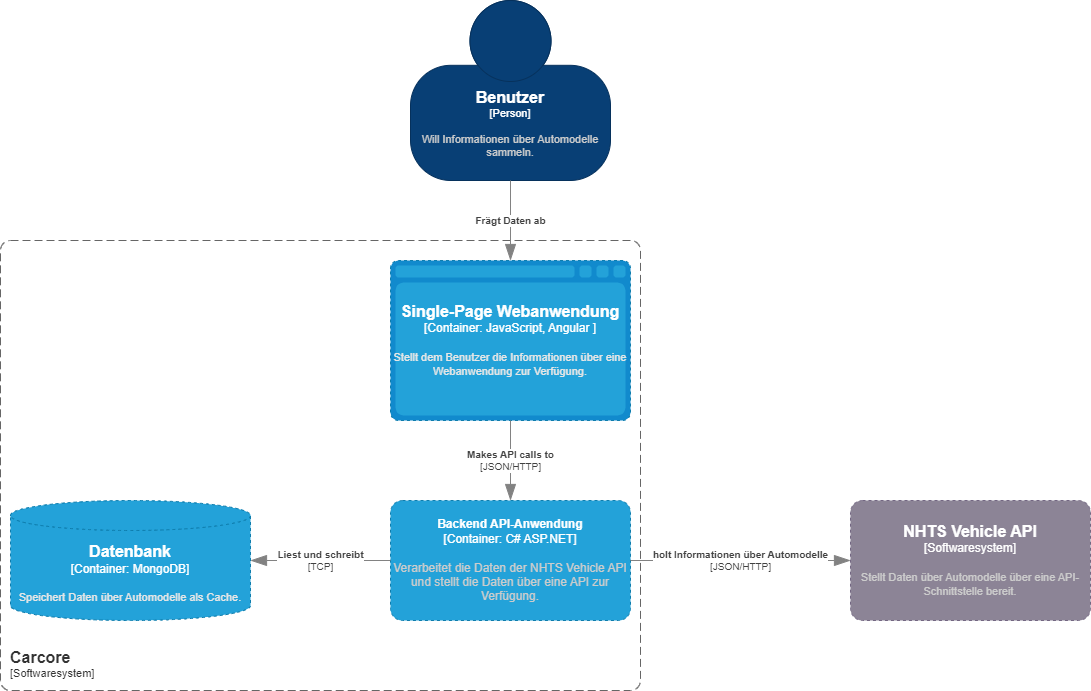

The diagram above was exported from draw.io. Its source (the exported page's mxGraphModel, read from the mxfile embedded in the PNG):
<mxGraphModel dx="1182" dy="804" grid="1" gridSize="10" guides="1" tooltips="1" connect="1" arrows="1" fold="1" page="1" pageScale="1" pageWidth="827" pageHeight="1169" math="0" shadow="0">
  <root>
    <mxCell id="0" />
    <mxCell id="1" parent="0" />
    <object placeholders="1" c4Name="Benutzer" c4Type="Person" c4Description="Will Informationen über Automodelle sammeln." label="&lt;font style=&quot;font-size: 16px&quot;&gt;&lt;b&gt;%c4Name%&lt;/b&gt;&lt;/font&gt;&lt;div&gt;[%c4Type%]&lt;/div&gt;&lt;br&gt;&lt;div&gt;&lt;font style=&quot;font-size: 11px&quot;&gt;&lt;font color=&quot;#cccccc&quot;&gt;%c4Description%&lt;/font&gt;&lt;/div&gt;" id="Pr2_TDVCgNfxpIfIWfs6-1">
      <mxCell style="html=1;fontSize=11;dashed=0;whiteSpace=wrap;fillColor=#083F75;strokeColor=#06315C;fontColor=#ffffff;shape=mxgraph.c4.person2;align=center;metaEdit=1;points=[[0.5,0,0],[1,0.5,0],[1,0.75,0],[0.75,1,0],[0.5,1,0],[0.25,1,0],[0,0.75,0],[0,0.5,0]];resizable=0;" parent="1" vertex="1">
        <mxGeometry x="440" y="10" width="200" height="180" as="geometry" />
      </mxCell>
    </object>
    <object placeholders="1" c4Name="NHTS Vehicle API" c4Type="Softwaresystem" c4Description="Stellt Daten über Automodelle über eine API-Schnittstelle bereit." label="&lt;font style=&quot;font-size: 16px&quot;&gt;&lt;b&gt;%c4Name%&lt;/b&gt;&lt;/font&gt;&lt;div&gt;[%c4Type%]&lt;/div&gt;&lt;br&gt;&lt;div&gt;&lt;font style=&quot;font-size: 11px&quot;&gt;&lt;font color=&quot;#cccccc&quot;&gt;%c4Description%&lt;/font&gt;&lt;/div&gt;" id="Pr2_TDVCgNfxpIfIWfs6-3">
      <mxCell style="rounded=1;whiteSpace=wrap;html=1;labelBackgroundColor=none;fillColor=#8C8496;fontColor=#ffffff;align=center;arcSize=10;strokeColor=#736782;metaEdit=1;resizable=0;points=[[0.25,0,0],[0.5,0,0],[0.75,0,0],[1,0.25,0],[1,0.5,0],[1,0.75,0],[0.75,1,0],[0.5,1,0],[0.25,1,0],[0,0.75,0],[0,0.5,0],[0,0.25,0]];dashed=1;" parent="1" vertex="1">
        <mxGeometry x="880" y="510" width="240" height="120" as="geometry" />
      </mxCell>
    </object>
    <object placeholders="1" c4Name="Backend API-Anwendung" c4Type="Container: C# ASP.NET" c4Description="Verarbeitet die Daten der NHTS Vehicle API und stellt die Daten über eine API zur Verfügung." label="&lt;font style=&quot;font-size: 12px;&quot;&gt;&lt;b style=&quot;font-size: 12px;&quot;&gt;%c4Name%&lt;/b&gt;&lt;/font&gt;&lt;div style=&quot;font-size: 12px;&quot;&gt;[%c4Type%]&lt;/div&gt;&lt;br style=&quot;font-size: 12px;&quot;&gt;&lt;div style=&quot;font-size: 12px;&quot;&gt;&lt;font style=&quot;font-size: 12px;&quot;&gt;&lt;font color=&quot;#cccccc&quot; style=&quot;font-size: 12px;&quot;&gt;%c4Description%&lt;/font&gt;&lt;/font&gt;&lt;/div&gt;" id="mKF95jNZD4qTlB4EkryL-11">
      <mxCell style="rounded=1;whiteSpace=wrap;html=1;labelBackgroundColor=none;fillColor=#23A2D9;fontColor=#ffffff;align=center;arcSize=10;strokeColor=#0E7DAD;metaEdit=1;resizable=0;points=[[0.25,0,0],[0.5,0,0],[0.75,0,0],[1,0.25,0],[1,0.5,0],[1,0.75,0],[0.75,1,0],[0.5,1,0],[0.25,1,0],[0,0.75,0],[0,0.5,0],[0,0.25,0]];dashed=1;fontSize=12;" parent="1" vertex="1">
        <mxGeometry x="420" y="510" width="240" height="120" as="geometry" />
      </mxCell>
    </object>
    <object placeholders="1" c4Type="Single-Page Webanwendung" c4Container="Container" c4Technology="JavaScript, Angular " c4Description="Stellt dem Benutzer die Informationen über eine Webanwendung zur Verfügung." label="&lt;font style=&quot;font-size: 16px&quot;&gt;&lt;b&gt;%c4Type%&lt;/b&gt;&lt;/font&gt;&lt;div&gt;[%c4Container%:&amp;nbsp;%c4Technology%]&lt;/div&gt;&lt;br&gt;&lt;div&gt;&lt;font style=&quot;font-size: 11px&quot;&gt;&lt;font color=&quot;#E6E6E6&quot;&gt;%c4Description%&lt;/font&gt;&lt;/div&gt;" id="mKF95jNZD4qTlB4EkryL-12">
      <mxCell style="shape=mxgraph.c4.webBrowserContainer2;whiteSpace=wrap;html=1;boundedLbl=1;rounded=0;labelBackgroundColor=none;strokeColor=#118ACD;fillColor=#23A2D9;strokeColor=#118ACD;strokeColor2=#0E7DAD;fontSize=12;fontColor=#ffffff;align=center;metaEdit=1;points=[[0.5,0,0],[1,0.25,0],[1,0.5,0],[1,0.75,0],[0.5,1,0],[0,0.75,0],[0,0.5,0],[0,0.25,0]];resizable=0;dashed=1;" parent="1" vertex="1">
        <mxGeometry x="420" y="270" width="240" height="160" as="geometry" />
      </mxCell>
    </object>
    <object placeholders="1" c4Type="Relationship" c4Technology="JSON/HTTP" c4Description="Makes API calls to" label="&lt;div style=&quot;text-align: left&quot;&gt;&lt;div style=&quot;text-align: center&quot;&gt;&lt;b&gt;%c4Description%&lt;/b&gt;&lt;/div&gt;&lt;div style=&quot;text-align: center&quot;&gt;[%c4Technology%]&lt;/div&gt;&lt;/div&gt;" id="mKF95jNZD4qTlB4EkryL-14">
      <mxCell style="endArrow=blockThin;html=1;fontSize=10;fontColor=#404040;strokeWidth=1;endFill=1;strokeColor=#828282;elbow=vertical;metaEdit=1;endSize=14;startSize=14;jumpStyle=arc;jumpSize=16;rounded=0;exitX=0.5;exitY=1;exitDx=0;exitDy=0;exitPerimeter=0;entryX=0.5;entryY=0;entryDx=0;entryDy=0;entryPerimeter=0;" parent="1" source="mKF95jNZD4qTlB4EkryL-12" target="mKF95jNZD4qTlB4EkryL-11" edge="1">
        <mxGeometry width="240" relative="1" as="geometry">
          <mxPoint x="640" y="300" as="sourcePoint" />
          <mxPoint x="880" y="300" as="targetPoint" />
        </mxGeometry>
      </mxCell>
    </object>
    <object placeholders="1" c4Type="Relationship" c4Technology="JSON/HTTP" c4Description="holt Informationen über Automodelle" label="&lt;div style=&quot;text-align: left&quot;&gt;&lt;div style=&quot;text-align: center&quot;&gt;&lt;b&gt;%c4Description%&lt;/b&gt;&lt;/div&gt;&lt;div style=&quot;text-align: center&quot;&gt;[%c4Technology%]&lt;/div&gt;&lt;/div&gt;" id="Tmmj_ze7qczh5H8tTIzz-1">
      <mxCell style="endArrow=blockThin;html=1;fontSize=10;fontColor=#404040;strokeWidth=1;endFill=1;strokeColor=#828282;elbow=vertical;metaEdit=1;endSize=14;startSize=14;jumpStyle=arc;jumpSize=16;rounded=0;edgeStyle=orthogonalEdgeStyle;entryX=0;entryY=0.5;entryDx=0;entryDy=0;entryPerimeter=0;exitX=1;exitY=0.5;exitDx=0;exitDy=0;exitPerimeter=0;" parent="1" source="mKF95jNZD4qTlB4EkryL-11" target="Pr2_TDVCgNfxpIfIWfs6-3" edge="1">
        <mxGeometry width="240" relative="1" as="geometry">
          <mxPoint x="720" y="640" as="sourcePoint" />
          <mxPoint x="960" y="640" as="targetPoint" />
        </mxGeometry>
      </mxCell>
    </object>
    <object placeholders="1" c4Type="Datenbank" c4Container="Container" c4Technology="MongoDB" c4Description="Speichert Daten über Automodelle als Cache." label="&lt;font style=&quot;font-size: 16px&quot;&gt;&lt;b&gt;%c4Type%&lt;/b&gt;&lt;/font&gt;&lt;div&gt;[%c4Container%:&amp;nbsp;%c4Technology%]&lt;/div&gt;&lt;br&gt;&lt;div&gt;&lt;font style=&quot;font-size: 11px&quot;&gt;&lt;font color=&quot;#E6E6E6&quot;&gt;%c4Description%&lt;/font&gt;&lt;/div&gt;" id="Tmmj_ze7qczh5H8tTIzz-2">
      <mxCell style="shape=cylinder3;size=15;whiteSpace=wrap;html=1;boundedLbl=1;rounded=0;labelBackgroundColor=none;fillColor=#23A2D9;fontSize=12;fontColor=#ffffff;align=center;strokeColor=#0E7DAD;metaEdit=1;points=[[0.5,0,0],[1,0.25,0],[1,0.5,0],[1,0.75,0],[0.5,1,0],[0,0.75,0],[0,0.5,0],[0,0.25,0]];resizable=0;dashed=1;" parent="1" vertex="1">
        <mxGeometry x="40" y="510" width="240" height="120" as="geometry" />
      </mxCell>
    </object>
    <object placeholders="1" c4Type="Relationship" c4Technology="TCP" c4Description="Liest und schreibt" label="&lt;div style=&quot;text-align: left&quot;&gt;&lt;div style=&quot;text-align: center&quot;&gt;&lt;b&gt;%c4Description%&lt;/b&gt;&lt;/div&gt;&lt;div style=&quot;text-align: center&quot;&gt;[%c4Technology%]&lt;/div&gt;&lt;/div&gt;" id="NWKUj4eGDvgH3pf4A6d9-1">
      <mxCell style="endArrow=blockThin;html=1;fontSize=10;fontColor=#404040;strokeWidth=1;endFill=1;strokeColor=#828282;elbow=vertical;metaEdit=1;endSize=14;startSize=14;jumpStyle=arc;jumpSize=16;rounded=0;edgeStyle=orthogonalEdgeStyle;entryX=1;entryY=0.5;entryDx=0;entryDy=0;entryPerimeter=0;exitX=0;exitY=0.5;exitDx=0;exitDy=0;exitPerimeter=0;" parent="1" source="mKF95jNZD4qTlB4EkryL-11" target="Tmmj_ze7qczh5H8tTIzz-2" edge="1">
        <mxGeometry width="240" relative="1" as="geometry">
          <mxPoint x="330" y="500" as="sourcePoint" />
          <mxPoint x="1040" y="330" as="targetPoint" />
        </mxGeometry>
      </mxCell>
    </object>
    <object placeholders="1" c4Name="Carcore" c4Type="SystemScopeBoundary" c4Application="Softwaresystem" label="&lt;font style=&quot;font-size: 16px&quot;&gt;&lt;b&gt;&lt;div style=&quot;text-align: left&quot;&gt;%c4Name%&lt;/div&gt;&lt;/b&gt;&lt;/font&gt;&lt;div style=&quot;text-align: left&quot;&gt;[%c4Application%]&lt;/div&gt;" id="NWKUj4eGDvgH3pf4A6d9-2">
      <mxCell style="rounded=1;fontSize=11;whiteSpace=wrap;html=1;dashed=1;arcSize=20;fillColor=none;strokeColor=#666666;fontColor=#333333;labelBackgroundColor=none;align=left;verticalAlign=bottom;labelBorderColor=none;spacingTop=0;spacing=10;dashPattern=8 4;metaEdit=1;rotatable=0;perimeter=rectanglePerimeter;noLabel=0;labelPadding=0;allowArrows=0;connectable=0;expand=0;recursiveResize=0;editable=1;pointerEvents=0;absoluteArcSize=1;points=[[0.25,0,0],[0.5,0,0],[0.75,0,0],[1,0.25,0],[1,0.5,0],[1,0.75,0],[0.75,1,0],[0.5,1,0],[0.25,1,0],[0,0.75,0],[0,0.5,0],[0,0.25,0]];" parent="1" vertex="1">
        <mxGeometry x="30" y="250" width="640" height="450" as="geometry" />
      </mxCell>
    </object>
    <object placeholders="1" c4Type="Relationship" c4Description="Frägt Daten ab" label="&lt;div style=&quot;text-align: left&quot;&gt;&lt;div style=&quot;text-align: center&quot;&gt;&lt;b&gt;%c4Description%&lt;/b&gt;&lt;/div&gt;" id="C_Jl6Cd8cKV2vPSsZyhb-3">
      <mxCell style="endArrow=blockThin;html=1;fontSize=10;fontColor=#404040;strokeWidth=1;endFill=1;strokeColor=#828282;elbow=vertical;metaEdit=1;endSize=14;startSize=14;jumpStyle=arc;jumpSize=16;rounded=0;edgeStyle=orthogonalEdgeStyle;exitX=0.5;exitY=1;exitDx=0;exitDy=0;exitPerimeter=0;entryX=0.5;entryY=0;entryDx=0;entryDy=0;entryPerimeter=0;" parent="1" source="Pr2_TDVCgNfxpIfIWfs6-1" target="mKF95jNZD4qTlB4EkryL-12" edge="1">
        <mxGeometry width="240" relative="1" as="geometry">
          <mxPoint x="320" y="340" as="sourcePoint" />
          <mxPoint x="790" y="170" as="targetPoint" />
        </mxGeometry>
      </mxCell>
    </object>
  </root>
</mxGraphModel>